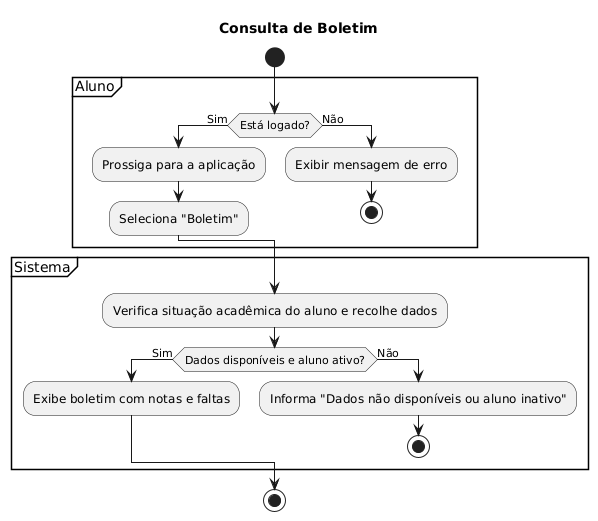

The diagram above was rendered by PlantUML. Its source (embedded in the PNG):
@startuml
title Consulta de Boletim
start
partition Aluno {
    if (Está logado?) then (Sim)
        :Prossiga para a aplicação;
        :Seleciona "Boletim";
    else (Não)
        :Exibir mensagem de erro;
        stop
    endif
}

partition Sistema {
    :Verifica situação acadêmica do aluno e recolhe dados;
    if (Dados disponíveis e aluno ativo?) then (Sim)
        :Exibe boletim com notas e faltas;
    else (Não)
        :Informa "Dados não disponíveis ou aluno inativo";
        stop
    endif
}
stop
@enduml